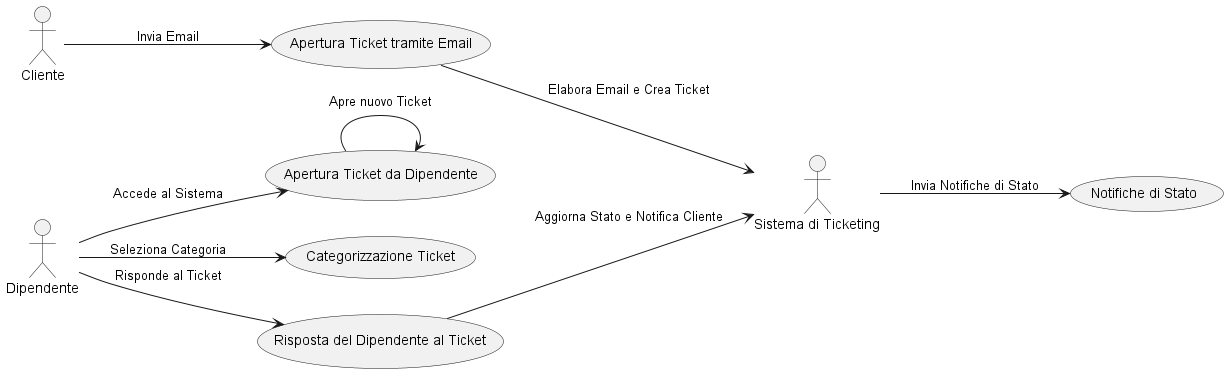

The diagram above was rendered by PlantUML. Its source (embedded in the PNG):
@startuml
left to right direction

actor Cliente as cliente
actor "Sistema di Ticketing" as sistema
actor Dipendente as dipendente

usecase "Apertura Ticket tramite Email" as aperturaEmail
usecase "Apertura Ticket da Dipendente" as aperturaDipendente
usecase "Categorizzazione Ticket" as categorizzazione
usecase "Notifiche di Stato" as notificheStato
usecase "Risposta del Dipendente al Ticket" as rispostaDipendente

cliente --> aperturaEmail : Invia Email
aperturaEmail --> sistema : Elabora Email e Crea Ticket
dipendente --> aperturaDipendente : Accede al Sistema
aperturaDipendente --> aperturaDipendente : Apre nuovo Ticket
dipendente --> categorizzazione : Seleziona Categoria
sistema --> notificheStato : Invia Notifiche di Stato
dipendente --> rispostaDipendente : Risponde al Ticket
rispostaDipendente --> sistema : Aggiorna Stato e Notifica Cliente

@enduml